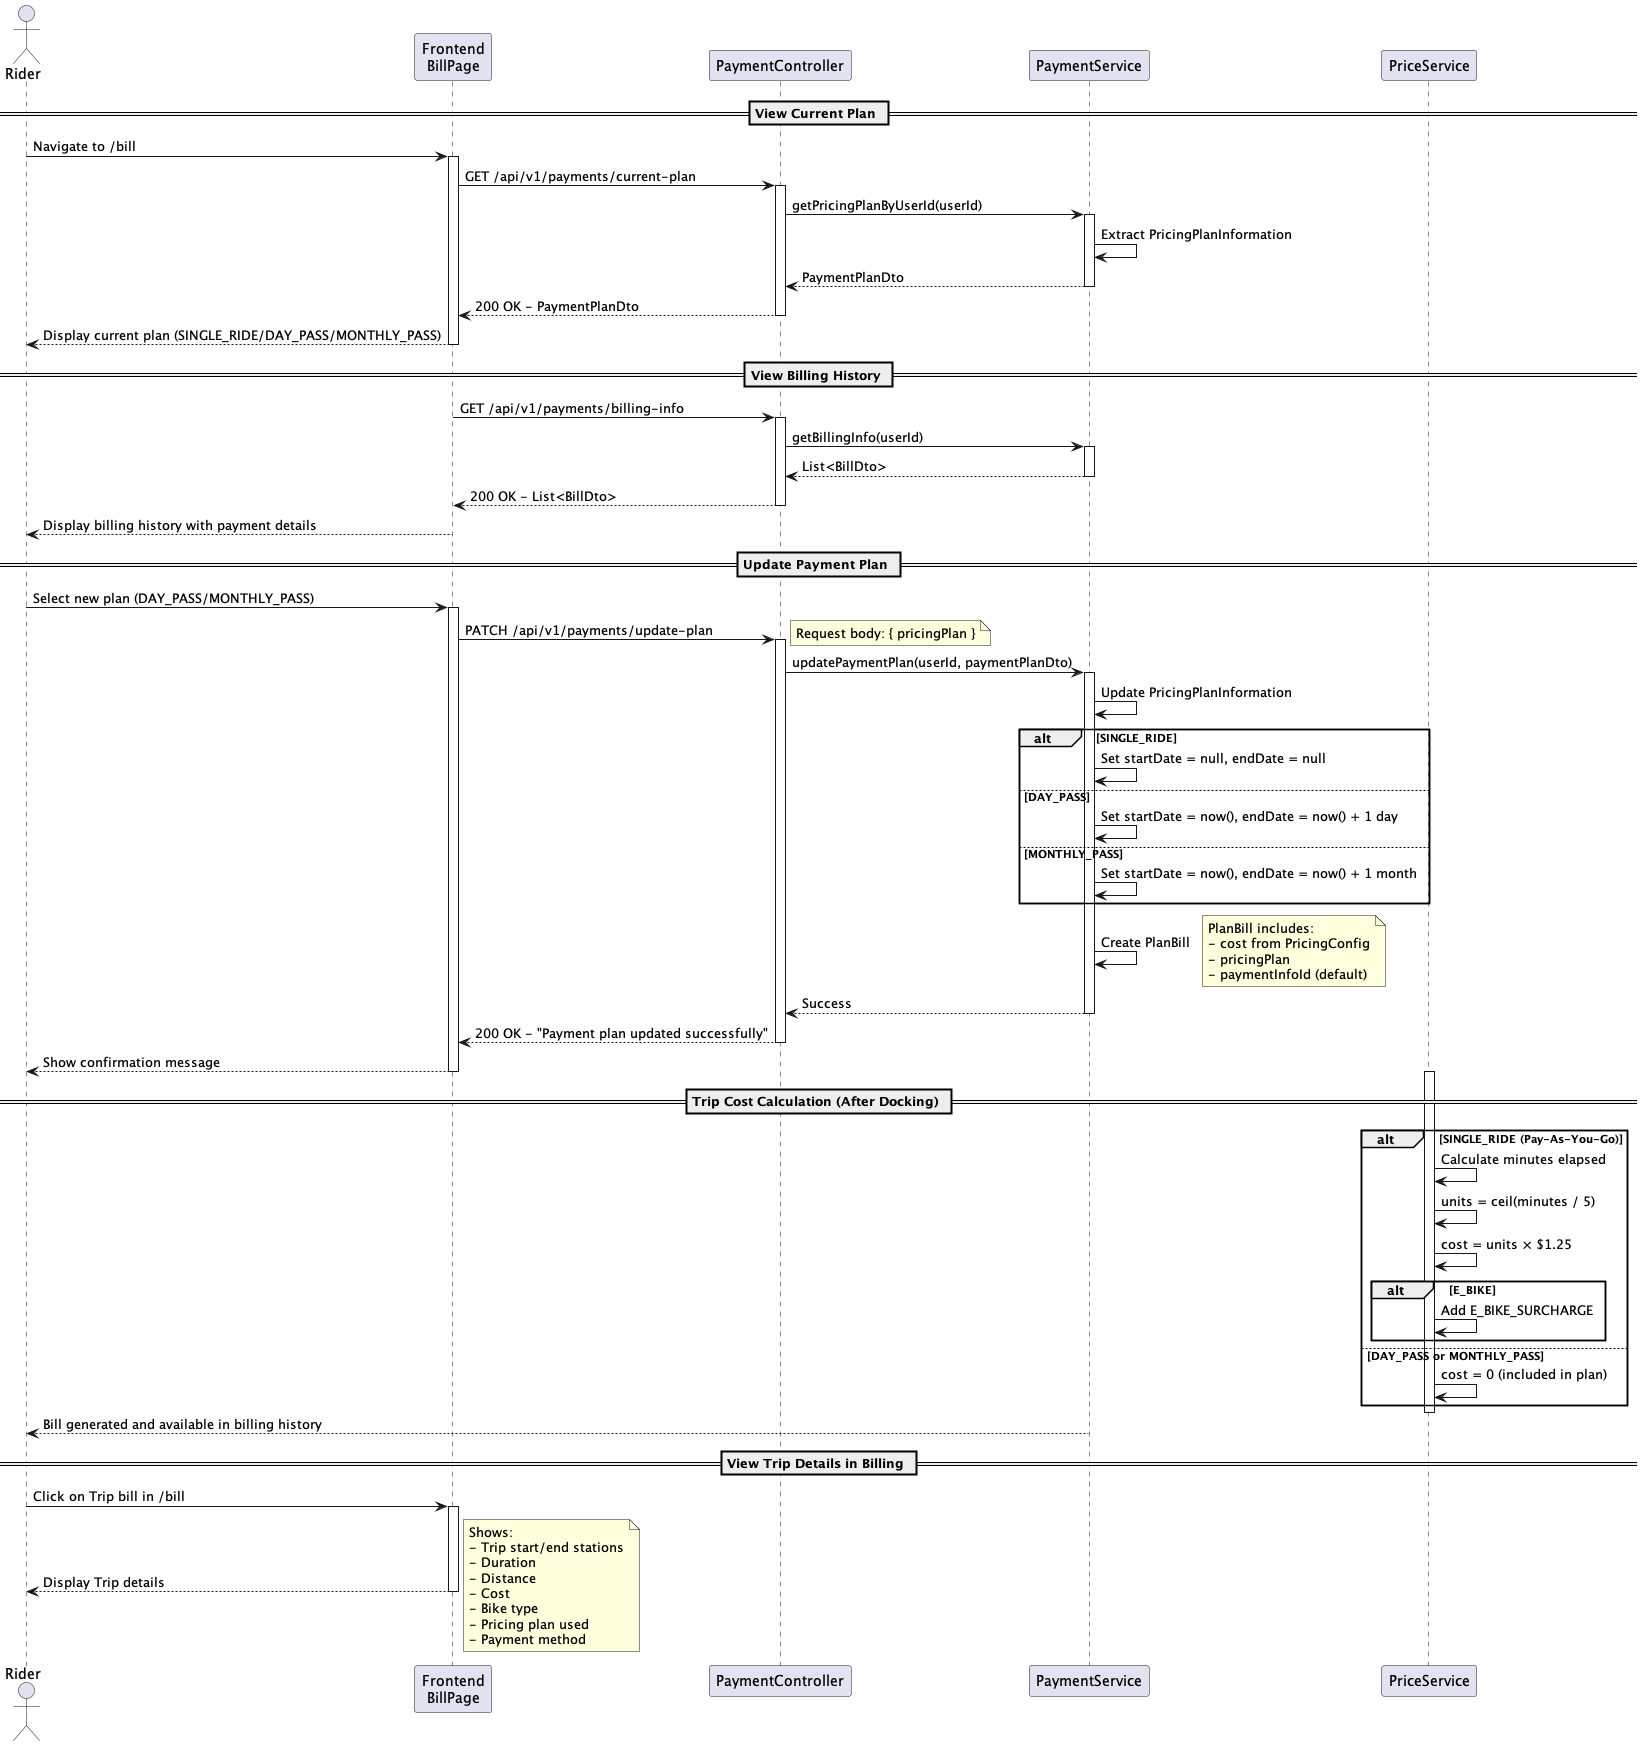

The diagram above was rendered by PlantUML. Its source (embedded in the PNG):
@startuml Pricing and Billing Sequence

actor Rider
participant "Frontend\nBillPage" as UI
participant "PaymentController" as PaymentCtrl
participant "PaymentService" as PaymentSvc
participant "PriceService" as PriceSvc

== View Current Plan ==
Rider -> UI: Navigate to /bill
activate UI
UI -> PaymentCtrl: GET /api/v1/payments/current-plan
activate PaymentCtrl
PaymentCtrl -> PaymentSvc: getPricingPlanByUserId(userId)
activate PaymentSvc

PaymentSvc -> PaymentSvc: Extract PricingPlanInformation
PaymentSvc --> PaymentCtrl: PaymentPlanDto
deactivate PaymentSvc
PaymentCtrl --> UI: 200 OK - PaymentPlanDto
deactivate PaymentCtrl
UI --> Rider: Display current plan (SINGLE_RIDE/DAY_PASS/MONTHLY_PASS)
deactivate UI

== View Billing History ==
UI -> PaymentCtrl: GET /api/v1/payments/billing-info
activate PaymentCtrl
PaymentCtrl -> PaymentSvc: getBillingInfo(userId)
activate PaymentSvc
PaymentSvc --> PaymentCtrl: List<BillDto>
deactivate PaymentSvc
PaymentCtrl --> UI: 200 OK - List<BillDto>
deactivate PaymentCtrl
UI --> Rider: Display billing history with payment details

== Update Payment Plan ==
Rider -> UI: Select new plan (DAY_PASS/MONTHLY_PASS)
activate UI
UI -> PaymentCtrl: PATCH /api/v1/payments/update-plan
activate PaymentCtrl
note right: Request body: { pricingPlan }
PaymentCtrl -> PaymentSvc: updatePaymentPlan(userId, paymentPlanDto)
activate PaymentSvc

PaymentSvc -> PaymentSvc: Update PricingPlanInformation
alt SINGLE_RIDE
    PaymentSvc -> PaymentSvc: Set startDate = null, endDate = null
else DAY_PASS
    PaymentSvc -> PaymentSvc: Set startDate = now(), endDate = now() + 1 day
else MONTHLY_PASS
    PaymentSvc -> PaymentSvc: Set startDate = now(), endDate = now() + 1 month
end

PaymentSvc -> PaymentSvc: Create PlanBill
note right
  PlanBill includes:
  - cost from PricingConfig
  - pricingPlan
  - paymentInfoId (default)
end note

PaymentSvc --> PaymentCtrl: Success
deactivate PaymentSvc
PaymentCtrl --> UI: 200 OK - "Payment plan updated successfully"
deactivate PaymentCtrl
UI --> Rider: Show confirmation message
deactivate UI

== Trip Cost Calculation (After Docking) ==

activate PriceSvc
alt SINGLE_RIDE (Pay-As-You-Go)
    PriceSvc -> PriceSvc: Calculate minutes elapsed
    PriceSvc -> PriceSvc: units = ceil(minutes / 5)
    PriceSvc -> PriceSvc: cost = units × $1.25
    alt E_BIKE
        PriceSvc -> PriceSvc: Add E_BIKE_SURCHARGE
    end
else DAY_PASS or MONTHLY_PASS
    PriceSvc -> PriceSvc: cost = 0 (included in plan)
end
deactivate PriceSvc

PaymentSvc --> Rider: Bill generated and available in billing history

== View Trip Details in Billing ==
Rider -> UI: Click on Trip bill in /bill
activate UI
UI --> Rider: Display Trip details
deactivate UI
note right
  Shows:
  - Trip start/end stations
  - Duration
  - Distance
  - Cost
  - Bike type
  - Pricing plan used
  - Payment method
end note

@enduml